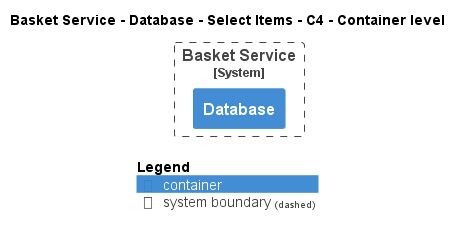

The diagram above was rendered by PlantUML. Its source (embedded in the PNG):
@startuml
!pragma layout smetana
!include ..\..\..\..\..\..\..\.c4s\C4_Container.puml

AddElementTag("c4interflow:lifecycle:new", $bgColor=green, $fontColor=#ffffff, $borderColor=green, $shadowing="False")
AddElementTag("c4interflow:lifecycle:changed", $bgColor=orange, $fontColor=#ffffff, $borderColor=orange, $shadowing="False")
AddElementTag("c4interflow:lifecycle:removed", $bgColor=red, $fontColor=#ffffff, $borderColor=red, $shadowing="False")

AddRelTag("c4interflow:lifecycle:new", $textColor=green, $lineColor=green)
AddRelTag("c4interflow:lifecycle:changed", $textColor=orange, $lineColor=orange)
AddRelTag("c4interflow:lifecycle:removed", $textColor=red, $lineColor=red)

SHOW_PERSON_PORTRAIT()
LAYOUT_TOP_DOWN()

skinparam linetype polyline

title Basket Service - Database - Select Items - C4 - Container level


System_Boundary(ECommercePlatform.SoftwareSystems.BasketService, "Basket Service") {
    Container(ECommercePlatform.SoftwareSystems.BasketService.Containers.Database, "Database", "", "")
}



SHOW_LEGEND()
@enduml